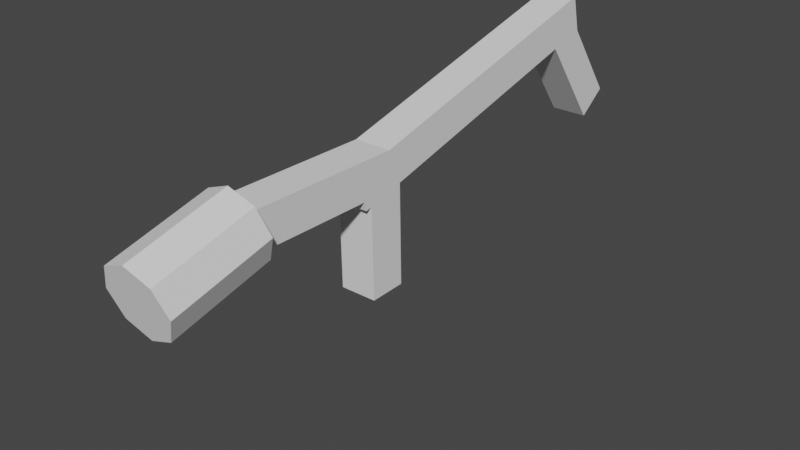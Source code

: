 # Source: nervoussystem.blend  (saved by Blender 3.3.6; exported with 4.5.12 LTS)
import bpy
from mathutils import Matrix  # noqa: F401  (used for matrix-valued properties, if any)

bpy.ops.wm.read_factory_settings(use_empty=True)
scene = bpy.context.scene
scene.name = 'Scene'

# ---- collections
col_collection = bpy.data.collections.new('Collection'); scene.collection.children.link(col_collection)

# ---- world
world_world = bpy.data.worlds.new('World'); scene.world = world_world
world_world.use_nodes = True; world_world.node_tree.nodes.clear()
_N = world_world.node_tree.nodes; _L = world_world.node_tree.links
n0 = _N.new('ShaderNodeOutputWorld'); n0.name = 'World Output'; n0.location = (300, 300)
n1 = _N.new('ShaderNodeBackground'); n1.name = 'Background'; n1.location = (10, 300)
n1.inputs[0].default_value = (0.05088, 0.05088, 0.05088, 1.0)
_L.new(n1.outputs[0], n0.inputs[0])
n0.is_active_output = True
world_world.color = (0.05088, 0.05088, 0.05088)
world_world.use_sun_shadow = False
world_world.sun_shadow_jitter_overblur = 0.0

# ---- meshes
me_cylinder = bpy.data.meshes.new('Cylinder')
me_cylinder.from_pydata([(0.0, 1.0, -1.0), (-0.5139, -1.542, -8.827), (-0.5139, -1.156, -9.496), (-0.5139, -1.041, -3.427), (-0.5139, -1.658, -3.195), (-0.5139, -4.507, -9.672), (-0.5139, -4.12, -10.34), (-0.5139, -1.271, -4.131), (0.0, 1.0, 1.0), (0.5139, -1.542, -8.827), (0.5139, -1.156, -9.496), (-0.5139, -4.159, -2.925), (-0.5139, -4.389, -3.629), (0.5139, -4.507, -9.672), (-0.5139, -0.6302, -3.196), (0.5139, -4.12, -10.34), (0.7071, 0.7071, -1.0), (0.5139, -1.041, -3.427), (0.5139, -1.271, -4.131), (-0.5139, -1.659, -9.64), (-0.5139, -0.631, -9.64), (0.5139, -4.159, -2.925), (-0.5139, -1.642, -3.834), (0.5139, -4.389, -3.629), (0.7071, 0.7071, 1.0), (0.5139, -1.658, -3.195), (-0.5139, -0.6485, -4.02), (0.5139, -0.6302, -3.196), (1.0, 2.03e-07, -1.0), (0.5139, -1.659, -9.64), (1.0, 2.03e-07, 1.0), (0.5139, -0.631, -9.64), (0.7071, -0.7071, -1.0), (0.5139, -1.642, -3.834), (0.7071, -0.7071, 1.0), (0.5139, -0.6485, -4.02), (0.0, -1.0, -1.0), (0.0, -1.0, 1.0), (-0.7071, -0.7071, -1.0), (-0.7071, -0.7071, 1.0), (-1.0, 2.03e-07, -1.0), (-1.0, 2.03e-07, 1.0), (-0.7071, 0.7071, -1.0), (-0.7071, 0.7071, 1.0), (0.5139, 0.4958, -1.0), (-0.5139, -0.5677, -1.0), (-0.5139, 0.4958, -1.0), (0.5139, -0.5677, -1.0), (-0.5139, -1.554, -3.85), (-0.5139, -1.581, -3.675), (-0.5139, -1.4, -3.195), (0.5139, -1.4, -3.195), (-0.5139, -0.6303, -3.972), (0.5139, -0.6303, -3.972), (0.5139, -1.658, -4.069), (0.5139, -1.658, -3.969), (0.5139, -1.658, -3.328), (-0.5139, -1.658, -4.069), (-0.5139, -1.658, -3.465), (-0.5139, -1.658, -3.328), (0.5139, -1.201, -3.916), (-0.5139, -1.201, -3.916), (0.5139, -1.462, -3.36), (-0.5139, -1.194, -3.403), (-0.5139, -1.439, -3.363), (-0.5139, -1.462, -3.36), (0.5139, -1.642, -4.071), (0.5139, -1.642, -3.976), (-0.5139, -1.46, -3.453), (-0.5139, -1.498, -3.455), (-0.5139, -1.162, -3.435), (-0.5139, -1.659, -9.639), (-0.5139, -1.659, -8.86), (0.5139, -1.659, -9.639), (0.5139, -1.659, -9.522), (0.5139, -1.659, -8.86), (0.5139, -1.659, -9.639), (0.5139, -1.637, -9.521)], [], [(0, 8, 24, 16), (16, 24, 30, 28), (28, 30, 34, 32), (32, 34, 37, 36), (36, 37, 39, 38), (38, 39, 41, 40), (39, 37, 34, 30, 24, 8, 43, 41), (40, 41, 43, 42), (42, 43, 8, 0), (46, 45, 38, 40, 42, 0, 16, 28, 32, 47, 44), (47, 32, 36, 38, 45), (46, 52, 14, 50, 45), (48, 22, 49), (65, 50, 14, 52, 26, 61, 3, 63, 64), (68, 64, 63, 70, 3, 61, 48, 49, 69), (3, 70, 63), (65, 64, 68, 69), (27, 53, 44, 47, 51), (27, 51, 62, 17, 60, 35, 53), (62, 33, 60, 17), (51, 47, 45, 50), (46, 44, 53, 52), (4, 50, 65, 59), (1, 72, 57, 7, 61, 26, 52, 20, 19, 71, 2), (72, 1, 2, 71), (58, 69, 49, 22, 48, 61, 7, 57), (65, 69, 58, 59), (19, 20, 31, 29), (62, 51, 25, 56), (73, 29, 31, 53, 35, 60, 18, 66, 54, 75, 9, 10, 76), (74, 73, 76, 77), (76, 10, 9, 75, 74, 77), (67, 66, 18, 60, 33, 62, 56, 55), (55, 54, 66, 67), (50, 4, 25, 51), (56, 25, 4, 59), (71, 19, 29, 73), (75, 54, 57, 72), (31, 20, 52, 53), (57, 12, 11, 59, 58), (11, 12, 23, 21), (55, 56, 21, 23, 54), (59, 11, 21, 56), (23, 12, 57, 54), (71, 6, 5, 72), (5, 6, 15, 13), (74, 75, 13, 15, 73), (72, 5, 13, 75), (73, 15, 6, 71)])
_uv = me_cylinder.uv_layers.new(name='UVMap')
_uv.uv.foreach_set('vector', [1.0, 0.5, 1.0, 1.0, 0.875, 1.0, 0.875, 0.5, 0.875, 0.5, 0.875, 1.0, 0.75, 1.0, 0.75, 0.5, 0.75, 0.5, 0.75, 1.0, 0.625, 1.0, 0.625, 0.5, 0.625, 0.5, 0.625, 1.0, 0.5, 1.0, 0.5, 0.5, 0.5, 0.5, 0.5, 1.0, 0.375, 1.0, 0.375, 0.5, 0.375, 0.5, 0.375, 1.0, 0.25, 1.0, 0.25, 0.5, 0.08029, 0.08029, 0.25, 0.01, 0.4197, 0.08029, 0.49, 0.25, 0.4197, 0.4197, 0.25, 0.49, 0.08029, 0.4197, 0.01, 0.25, 0.25, 0.5, 0.25, 1.0, 0.125, 1.0, 0.125, 0.5, 0.125, 0.5, 0.125, 1.0, 0.0, 1.0, 0.0, 0.5, 0.6267, 0.369, 0.6267, 0.1137, 0.5803, 0.08029, 0.51, 0.25, 0.5803, 0.4197, 0.75, 0.49, 0.9197, 0.4197, 0.99, 0.25, 0.9197, 0.08029, 0.8733, 0.1137, 0.8733, 0.369, 0.8733, 0.1137, 0.9197, 0.08029, 0.75, 0.01, 0.5803, 0.08029, 0.6267, 0.1137, 0.625, 0.01962, 0.625, 0.2463, 0.5559, 0.191, 0.375, 0.2013, 0.375, 0.03379, 0.3972, 0.25, 0.375, 0.25, 0.375, 0.2379, 0.375, 0.2138, 0.375, 0.2013, 0.5559, 0.191, 0.625, 0.2463, 0.625, 0.25, 0.486, 0.25, 0.48, 0.213, 0.4418, 0.2133, 0.3807, 0.2138, 0.3837, 0.2204, 0.3807, 0.2138, 0.4418, 0.2133, 0.4521, 0.2152, 0.48, 0.213, 0.486, 0.25, 0.3972, 0.25, 0.375, 0.2379, 0.375, 0.2211, 0.48, 0.213, 0.4521, 0.2152, 0.4418, 0.2133, 0.375, 0.2138, 0.3807, 0.2138, 0.3837, 0.2204, 0.375, 0.2211, 0.5559, 0.559, 0.625, 0.5037, 0.625, 0.7304, 0.375, 0.7162, 0.375, 0.5487, 0.5559, 0.559, 0.375, 0.5487, 0.375, 0.5362, 0.48, 0.537, 0.486, 0.5, 0.625, 0.5, 0.625, 0.5037, 0.375, 0.5362, 0.375, 0.5, 0.486, 0.5, 0.48, 0.537, 0.375, 0.5487, 0.375, 0.7162, 0.125, 0.7162, 0.125, 0.5487, 0.875, 0.7304, 0.625, 0.7304, 0.625, 0.5037, 0.875, 0.5037, 0.375, 0.0, 0.4378, 0.0, 0.4227, 0.006372, 0.375, 0.005148, 0.4034, 0.2185, 0.375, 0.2198, 0.375, 0.03388, 0.4692, 0.0363, 0.4862, 0.02797, 0.6206, 0.03197, 0.625, 0.03011, 0.625, 0.25, 0.375, 0.25, 0.375, 0.25, 0.4974, 0.2444, 0.375, 0.2198, 0.4034, 0.2185, 0.4974, 0.2444, 0.375, 0.25, 0.375, 0.01044, 0.4139, 0.01007, 0.3936, 0.01861, 0.379, 0.02477, 0.4004, 0.02541, 0.4862, 0.02797, 0.4692, 0.0363, 0.375, 0.03388, 0.4227, 0.006372, 0.4139, 0.01007, 0.375, 0.01044, 0.375, 0.005148, 0.375, 0.25, 0.625, 0.25, 0.625, 0.5, 0.375, 0.5, 0.4227, 0.7436, 0.4378, 0.75, 0.375, 0.75, 0.375, 0.7449, 0.375, 0.5, 0.375, 0.5, 0.625, 0.5, 0.625, 0.7199, 0.6206, 0.718, 0.4862, 0.722, 0.4692, 0.7137, 0.3788, 0.716, 0.375, 0.7161, 0.375, 0.5302, 0.4034, 0.5315, 0.4974, 0.5056, 0.375, 0.5, 0.375, 0.5045, 0.375, 0.5, 0.375, 0.5, 0.3802, 0.5046, 0.375, 0.5, 0.4974, 0.5056, 0.4034, 0.5315, 0.375, 0.5302, 0.375, 0.5045, 0.3802, 0.5046, 0.3789, 0.7197, 0.3788, 0.716, 0.4692, 0.7137, 0.4862, 0.722, 0.379, 0.7252, 0.4227, 0.7436, 0.375, 0.7449, 0.375, 0.72, 0.375, 0.72, 0.375, 0.7161, 0.3788, 0.716, 0.3789, 0.7197, 0.4375, 1.0, 0.375, 1.0, 0.375, 0.75, 0.4375, 0.75, 0.375, 0.7449, 0.375, 0.75, 0.125, 0.75, 0.125, 0.7449, 0.125, 0.5, 0.125, 0.5, 0.375, 0.5, 0.375, 0.5, 0.375, 0.5302, 0.375, 0.7161, 0.125, 0.7161, 0.125, 0.5302, 0.625, 0.5, 0.875, 0.5, 0.875, 0.7199, 0.625, 0.7199, 0.625, 0.03104, 0.625, 0.25, 0.375, 0.25, 0.375, 0.04946, 0.4211, 0.04606, 0.375, 0.25, 0.625, 0.25, 0.625, 0.5, 0.375, 0.5, 0.5915, 0.7165, 0.375, 0.7005, 0.375, 0.5, 0.625, 0.5, 0.625, 0.719, 0.125, 0.7005, 0.125, 0.5, 0.375, 0.5, 0.375, 0.7005, 0.625, 0.5, 0.875, 0.5, 0.875, 0.719, 0.625, 0.719, 0.625, 0.04242, 0.625, 0.25, 0.375, 0.25, 0.375, 0.00984, 0.375, 0.25, 0.625, 0.25, 0.625, 0.5, 0.375, 0.5, 0.5875, 0.7125, 0.375, 0.7402, 0.375, 0.5, 0.625, 0.5, 0.625, 0.7076, 0.125, 0.7402, 0.125, 0.5, 0.375, 0.5, 0.375, 0.7402, 0.625, 0.7076, 0.625, 0.5, 0.875, 0.5, 0.875, 0.7076])
me_cylinder.materials.append(None)
me_cylinder.update()

# ---- objects
ob_cylinder = bpy.data.objects.new('Cylinder', me_cylinder)

# ---- transforms, parenting, visibility, modifiers, constraints
ob_cylinder.location = (1.109e-15, -6.319, 4.996)
ob_cylinder.rotation_euler = (6285.0, -0.0, 0.0)
ob_cylinder.scale = (1.0, 1.0, 1.424)

# ---- collection membership
col_collection.objects.link(ob_cylinder)

# ---- scene / render settings (as saved in the file)
scene.frame_start = 1; scene.frame_end = 250; scene.frame_set(1)
scene.render.engine = 'BLENDER_EEVEE_NEXT'
scene.cycles.sampling_pattern = 'TABULATED_SOBOL'
scene.cycles.use_light_tree = False
scene.view_settings.view_transform = 'Filmic'
bpy.context.view_layer.update()

# ---- added for rendering (the .blend has no active camera and no usable light): camera, sun
cam_auto = bpy.data.cameras.new('AutoCamera')
cam_auto.lens = 50.0
cam_auto.sensor_width = 36.0
cam_auto.clip_end = 1000.0
ob_auto_camera = bpy.data.objects.new('AutoCamera', cam_auto)
scene.collection.objects.link(ob_auto_camera)
ob_auto_camera.location = (15.898, -18.749, 15.9567)
ob_auto_camera.rotation_euler = (1.09748, -7.21219e-08, 0.694738)
scene.camera = ob_auto_camera
light_auto_sun = bpy.data.lights.new('AutoSun', 'SUN')
light_auto_sun.energy = 3.0
light_auto_sun.angle = 0.0523599
ob_auto_sun = bpy.data.objects.new('AutoSun', light_auto_sun)
scene.collection.objects.link(ob_auto_sun)
ob_auto_sun.rotation_euler = (0.872665, 0.174533, 0.523599)
bpy.context.view_layer.update()
